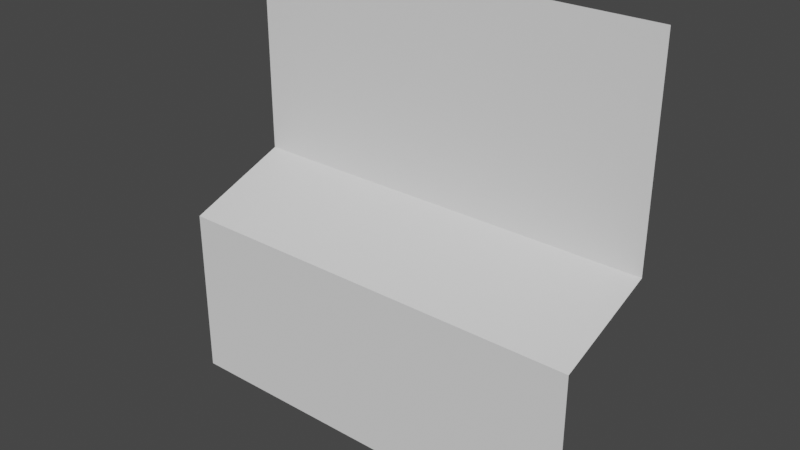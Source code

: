 # Source: console.blend  (saved by Blender 3.6.13; exported with 4.5.12 LTS)
import bpy
from mathutils import Matrix  # noqa: F401  (used for matrix-valued properties, if any)

bpy.ops.wm.read_factory_settings(use_empty=True)
scene = bpy.context.scene
scene.name = 'Scene'

# ---- collections
col_collection = bpy.data.collections.new('Collection'); scene.collection.children.link(col_collection)

# ---- world
world_world = bpy.data.worlds.new('World'); scene.world = world_world
world_world.use_nodes = True; world_world.node_tree.nodes.clear()
_N = world_world.node_tree.nodes; _L = world_world.node_tree.links
n0 = _N.new('ShaderNodeOutputWorld'); n0.name = 'World Output'; n0.location = (300, 300)
n1 = _N.new('ShaderNodeBackground'); n1.name = 'Background'; n1.location = (10, 300)
n1.inputs[0].default_value = (0.05088, 0.05088, 0.05088, 1.0)
_L.new(n1.outputs[0], n0.inputs[0])
n0.is_active_output = True
world_world.color = (0.05088, 0.05088, 0.05088)
world_world.use_sun_shadow = False
world_world.sun_shadow_jitter_overblur = 0.0

# ---- meshes
me_plane = bpy.data.meshes.new('Plane')
me_plane.from_pydata([(-1.0, 4.371e-08, 1.911e-15), (1.0, 4.371e-08, 1.911e-15), (-1.0, 0.5, 1.0), (1.0, 0.5, 1.0), (-1.0, 7.985e-09, 0.8173), (1.0, 7.985e-09, 0.8173), (1.0, 0.5, 2.0), (-1.0, 0.5, 2.0)], [], [(4, 5, 3, 2), (0, 1, 5, 4), (2, 3, 6, 7)])
_uv = me_plane.uv_layers.new(name='UVMap')
_uv.uv.foreach_set('vector', [0.0, 0.4087, 1.0, 0.4087, 1.0, 1.0, 0.0, 1.0, 0.0, 0.0, 1.0, 0.0, 1.0, 0.4087, 0.0, 0.4087, 0.0, 1.0, 1.0, 1.0, 1.0, 1.0, 0.0, 1.0])
me_plane.update()

# ---- objects
ob_plane = bpy.data.objects.new('Plane', me_plane)

# ---- transforms, parenting, visibility, modifiers, constraints
ob_plane.location = (0.0, 0.0, 0.0)

# ---- collection membership
col_collection.objects.link(ob_plane)

# ---- scene / render settings (as saved in the file)
scene.frame_start = 1; scene.frame_end = 250; scene.frame_set(1)
scene.render.engine = 'BLENDER_EEVEE_NEXT'
scene.cycles.sampling_pattern = 'TABULATED_SOBOL'
scene.view_settings.view_transform = 'Filmic'
bpy.context.view_layer.update()

# ---- added for rendering (the .blend has no active camera and no usable light): camera, sun
cam_auto = bpy.data.cameras.new('AutoCamera')
cam_auto.lens = 50.0
cam_auto.sensor_width = 36.0
cam_auto.clip_end = 1000.0
ob_auto_camera = bpy.data.objects.new('AutoCamera', cam_auto)
scene.collection.objects.link(ob_auto_camera)
ob_auto_camera.location = (2.65751, -2.93901, 3.126)
ob_auto_camera.rotation_euler = (1.09748, -7.21219e-08, 0.694738)
scene.camera = ob_auto_camera
light_auto_sun = bpy.data.lights.new('AutoSun', 'SUN')
light_auto_sun.energy = 3.0
light_auto_sun.angle = 0.0523599
ob_auto_sun = bpy.data.objects.new('AutoSun', light_auto_sun)
scene.collection.objects.link(ob_auto_sun)
ob_auto_sun.rotation_euler = (0.872665, 0.174533, 0.523599)
bpy.context.view_layer.update()
